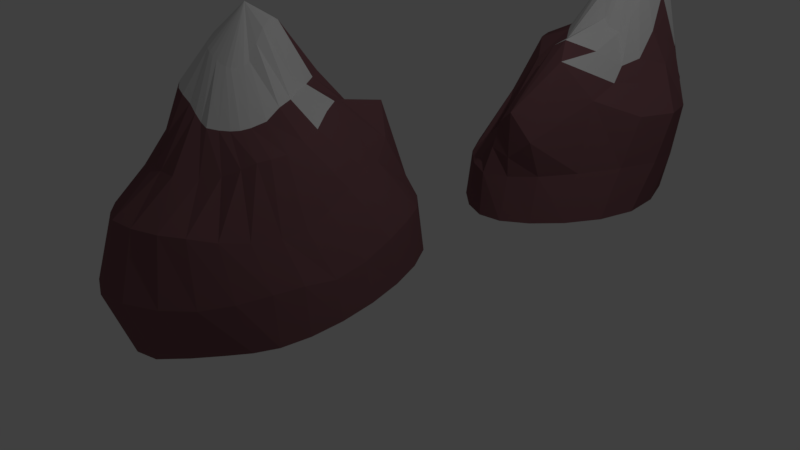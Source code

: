 # Source: mountains.blend  (saved by Blender 2.77.0; exported with 4.5.12 LTS)
import bpy
from mathutils import Matrix  # noqa: F401  (used for matrix-valued properties, if any)

bpy.ops.wm.read_factory_settings(use_empty=True)
scene = bpy.context.scene
scene.name = 'Scene'

# ---- collections
col_collection_1 = bpy.data.collections.new('Collection 1'); scene.collection.children.link(col_collection_1)

# ---- materials (node trees are filled in below, after node groups)
mat_material_001 = bpy.data.materials.new('Material.001')
mat_material_001.alpha_threshold = 0.0
mat_material_001.use_transparent_shadow = False
mat_material_001.diffuse_color = (0.214, 0.09774, 0.1093, 1.0)
mat_material_001.roughness = 0.5
mat_material_002 = bpy.data.materials.new('Material.002')
mat_material_002.alpha_threshold = 0.0
mat_material_002.use_transparent_shadow = False
mat_material_002.roughness = 0.5

# ---- material node trees

# ---- world
world_world = bpy.data.worlds.new('World'); scene.world = world_world
world_world.color = (0.05088, 0.05088, 0.05088)
world_world.use_sun_shadow = False
world_world.sun_shadow_jitter_overblur = 0.0
world_world.cycles.sampling_method = 'MANUAL'

# ---- cameras
cam_camera = bpy.data.cameras.new('Camera')
cam_camera.clip_end = 100.0
cam_camera.lens = 35.0
cam_camera.sensor_width = 32.0
cam_camera.sensor_height = 18.0
cam_camera.ortho_scale = 7.314
cam_camera.dof.focus_distance = 0.0
cam_camera.dof.aperture_fstop = 128.0

# ---- lights
light_lamp = bpy.data.lights.new('Lamp', 'POINT')
light_lamp.transmission_factor = 0.0
light_lamp.cutoff_distance = 30.0
light_lamp.energy = 100.0
light_lamp.shadow_buffer_clip_start = 1.001
light_lamp.shadow_soft_size = 0.1
light_lamp.shadow_maximum_resolution = 0.006
light_lamp.use_absolute_resolution = True

# ---- meshes
me_sphere_002 = bpy.data.meshes.new('Sphere.002')
me_sphere_002.from_pydata([(-1.106, -1.352, 4.407), (-1.234, -1.492, 3.957), (-1.431, -1.643, 3.241), (-1.73, -1.552, 2.495), (-1.669, -1.487, 1.788), (-1.607, -1.214, 1.125), (-1.144, -1.221, 4.164), (-1.3, -1.25, 3.5), (-1.508, -1.326, 3.07), (-1.83, -1.135, 2.503), (-1.717, -1.006, 1.792), (-1.637, -0.6813, 1.125), (-1.149, -1.09, 3.9), (-1.298, -1.004, 3.172), (-1.478, -0.9923, 2.869), (-1.606, -0.7008, 2.496), (-1.498, -0.5103, 1.786), (-1.486, -0.1662, 1.125), (-1.112, -0.9641, 3.67), (-1.205, -0.7398, 3.104), (-1.229, -0.5605, 2.91), (-1.191, -0.1703, 2.747), (-1.187, 0.02731, 1.77), (-1.21, 0.2846, 1.125), (-1.038, -0.8483, 3.508), (-1.013, -0.3962, 3.332), (-0.8969, 0.1906, 3.29), (-0.8461, 0.6716, 2.291), (-0.8502, 0.4597, 1.752), (-0.8807, 0.6338, 1.125), (-0.9218, -0.748, 3.581), (-0.7519, -0.06769, 3.497), (-0.585, 0.7785, 2.674), (-0.5239, 0.7145, 2.008), (-0.5036, 0.6823, 1.718), (-0.5436, 0.8564, 1.125), (-0.8527, -0.7637, 3.682), (-0.582, -0.05978, 3.399), (-0.3497, 0.6881, 2.479), (-0.2398, 0.7033, 2.082), (-0.1791, 0.8113, 1.723), (-0.217, 0.9003, 1.125), (-0.7919, -0.8366, 3.864), (-0.4592, -0.3727, 3.286), (-0.1922, 0.156, 2.696), (0.06568, 0.3177, 1.988), (0.1313, 0.6536, 1.728), (0.1107, 0.7601, 1.125), (-0.7275, -0.9271, 4.046), (-0.3388, -0.656, 3.327), (-0.009363, -0.4859, 3.051), (0.2399, -0.1071, 2.166), (0.4077, 0.3838, 1.756), (0.4119, 0.494, 1.125), (-0.6591, -1.032, 4.161), (-0.2196, -0.8605, 3.409), (0.1911, -0.7934, 3.241), (0.394, -0.4581, 2.503), (0.6145, 0.0208, 1.77), (0.6374, 0.1179, 1.125), (-0.8918, -1.214, 4.553), (-0.5839, -1.146, 4.147), (-0.08055, -1.078, 3.395), (0.3881, -1.087, 3.172), (0.5848, -0.8429, 2.461), (0.7726, -0.409, 1.735), (0.809, -0.3399, 1.125), (-0.5055, -1.265, 3.998), (0.02161, -1.306, 3.381), (0.5327, -1.382, 3.139), (0.703, -1.232, 2.355), (0.8819, -0.8897, 1.661), (0.9298, -0.8401, 1.125), (-0.4368, -1.385, 4.013), (0.09279, -1.532, 3.298), (0.5951, -1.653, 3.096), (0.7798, -1.596, 2.269), (0.942, -1.365, 1.646), (0.9921, -1.338, 1.125), (-0.4098, -1.47, 4.109), (0.07369, -1.726, 3.268), (0.589, -1.851, 3.1), (0.772, -1.919, 2.288), (0.9505, -1.796, 1.744), (0.9921, -1.789, 1.125), (-0.4218, -1.546, 4.203), (0.04128, -1.835, 3.261), (0.5436, -1.994, 3.087), (0.7172, -2.264, 2.342), (0.8975, -2.169, 1.769), (0.9298, -2.158, 1.125), (-0.4477, -1.604, 4.292), (-0.01878, -1.919, 3.267), (0.4547, -2.131, 3.032), (0.6271, -2.582, 2.424), (0.7814, -2.553, 1.758), (0.809, -2.42, 1.125), (-0.4898, -1.64, 4.369), (-0.1058, -2.001, 3.292), (0.3211, -2.281, 2.959), (0.4958, -2.856, 2.525), (0.6157, -2.902, 1.763), (0.6374, -2.667, 1.125), (-0.5451, -1.661, 4.446), (-0.2142, -2.082, 3.342), (0.1484, -2.444, 2.918), (0.3254, -3.066, 2.578), (0.4088, -3.216, 1.82), (0.4258, -2.95, 1.125), (-0.6104, -1.675, 4.534), (-0.3352, -2.068, 3.459), (-0.06518, -2.618, 2.944), (0.0757, -3.211, 2.612), (0.1543, -3.455, 1.895), (0.1874, -3.215, 1.125), (-0.6796, -1.681, 4.615), (-0.4595, -2.052, 3.657), (-0.3286, -2.603, 2.923), (-0.2, -3.261, 2.628), (-0.1336, -3.539, 1.913), (-0.07572, -3.287, 1.127), (-0.749, -1.677, 4.682), (-0.6094, -2.017, 3.902), (-0.5654, -2.528, 2.909), (-0.4816, -3.145, 2.58), (-0.4346, -3.409, 1.915), (-0.3607, -3.213, 1.129), (-0.8208, -1.66, 4.726), (-0.7631, -2.006, 4.114), (-0.7876, -2.349, 2.908), (-0.7521, -2.961, 2.542), (-0.7291, -3.107, 1.825), (-0.6466, -2.879, 1.125), (-0.8993, -1.623, 4.738), (-0.8975, -1.97, 4.224), (-0.9837, -2.198, 3.009), (-0.9956, -2.696, 2.487), (-0.9982, -2.725, 1.759), (-0.923, -2.504, 1.125), (-0.9747, -1.558, 4.697), (-1.011, -1.892, 4.321), (-1.149, -2.057, 3.135), (-1.207, -2.34, 2.444), (-1.237, -2.298, 1.765), (-1.192, -2.148, 1.125), (-1.04, -1.478, 4.603), (-1.127, -1.719, 4.263), (-1.286, -1.895, 3.215), (-1.467, -1.923, 2.471), (-1.443, -1.915, 1.776), (-1.436, -1.718, 1.125)], [], [(2, 1, 7, 8), (3, 2, 8, 9), (0, 60, 6), (4, 3, 9, 10), (1, 0, 6, 7), (5, 4, 10, 11), (6, 60, 12), (10, 9, 15, 16), (7, 6, 12, 13), (11, 10, 16, 17), (8, 7, 13, 14), (9, 8, 14, 15), (15, 14, 20, 21), (12, 60, 18), (16, 15, 21, 22), (13, 12, 18, 19), (17, 16, 22, 23), (14, 13, 19, 20), (19, 18, 24, 25), (23, 22, 28, 29), (20, 19, 25, 26), (21, 20, 26, 27), (18, 60, 24), (22, 21, 27, 28), (24, 60, 30), (28, 27, 33, 34), (25, 24, 30, 31), (29, 28, 34, 35), (26, 25, 31, 32), (27, 26, 32, 33), (32, 31, 37, 38), (33, 32, 38, 39), (30, 60, 36), (34, 33, 39, 40), (31, 30, 36, 37), (35, 34, 40, 41), (37, 36, 42, 43), (41, 40, 46, 47), (38, 37, 43, 44), (39, 38, 44, 45), (36, 60, 42), (40, 39, 45, 46), (45, 44, 50, 51), (42, 60, 48), (46, 45, 51, 52), (43, 42, 48, 49), (47, 46, 52, 53), (44, 43, 49, 50), (50, 49, 55, 56), (51, 50, 56, 57), (48, 60, 54), (52, 51, 57, 58), (49, 48, 54, 55), (53, 52, 58, 59), (58, 57, 64, 65), (55, 54, 61, 62), (59, 58, 65, 66), (56, 55, 62, 63), (57, 56, 63, 64), (54, 60, 61), (64, 63, 69, 70), (61, 60, 67), (65, 64, 70, 71), (62, 61, 67, 68), (66, 65, 71, 72), (63, 62, 68, 69), (72, 71, 77, 78), (69, 68, 74, 75), (70, 69, 75, 76), (67, 60, 73), (71, 70, 76, 77), (68, 67, 73, 74), (77, 76, 82, 83), (74, 73, 79, 80), (78, 77, 83, 84), (75, 74, 80, 81), (76, 75, 81, 82), (73, 60, 79), (82, 81, 87, 88), (79, 60, 85), (83, 82, 88, 89), (80, 79, 85, 86), (84, 83, 89, 90), (81, 80, 86, 87), (90, 89, 95, 96), (87, 86, 92, 93), (88, 87, 93, 94), (85, 60, 91), (89, 88, 94, 95), (86, 85, 91, 92), (95, 94, 100, 101), (92, 91, 97, 98), (96, 95, 101, 102), (93, 92, 98, 99), (94, 93, 99, 100), (91, 60, 97), (100, 99, 105, 106), (97, 60, 103), (101, 100, 106, 107), (98, 97, 103, 104), (102, 101, 107, 108), (99, 98, 104, 105), (108, 107, 113, 114), (105, 104, 110, 111), (106, 105, 111, 112), (103, 60, 109), (107, 106, 112, 113), (104, 103, 109, 110), (109, 60, 115), (113, 112, 118, 119), (110, 109, 115, 116), (114, 113, 119, 120), (111, 110, 116, 117), (112, 111, 117, 118), (118, 117, 123, 124), (115, 60, 121), (119, 118, 124, 125), (116, 115, 121, 122), (120, 119, 125, 126), (117, 116, 122, 123), (122, 121, 127, 128), (126, 125, 131, 132), (123, 122, 128, 129), (124, 123, 129, 130), (121, 60, 127), (125, 124, 130, 131), (127, 60, 133), (131, 130, 136, 137), (128, 127, 133, 134), (132, 131, 137, 138), (129, 128, 134, 135), (130, 129, 135, 136), (135, 134, 140, 141), (136, 135, 141, 142), (133, 60, 139), (137, 136, 142, 143), (134, 133, 139, 140), (138, 137, 143, 144), (140, 139, 145, 146), (144, 143, 149, 150), (141, 140, 146, 147), (142, 141, 147, 148), (11, 17, 23, 29, 35, 41, 47, 53, 59, 66, 72, 78, 84, 90, 96, 102, 108, 114, 120, 126, 132, 138, 144, 150, 5), (139, 60, 145), (143, 142, 148, 149), (148, 147, 2, 3), (145, 60, 0), (149, 148, 3, 4), (146, 145, 0, 1), (150, 149, 4, 5), (147, 146, 1, 2)])
me_sphere_002.polygons.foreach_set('material_index', [0, 0, 1, 0, 1, 0, 1, 0, 1, 0, 0, 0, 0, 1, 0, 1, 0, 0, 1, 0, 1, 0, 1, 0, 1, 0, 1, 0, 0, 0, 0, 0, 1, 0, 1, 0, 1, 0, 0, 0, 1, 0, 0, 1, 0, 1, 0, 0, 0, 0, 1, 0, 1, 0, 0, 1, 0, 0, 0, 1, 0, 1, 0, 1, 0, 0, 0, 0, 0, 1, 0, 1, 0, 1, 0, 0, 0, 1, 0, 1, 0, 1, 0, 0, 0, 0, 0, 1, 0, 1, 0, 1, 0, 0, 0, 1, 0, 1, 0, 1, 0, 0, 0, 0, 0, 1, 0, 1, 1, 0, 1, 0, 0, 0, 0, 1, 0, 1, 0, 0, 1, 0, 0, 0, 1, 0, 1, 0, 1, 0, 0, 0, 0, 0, 1, 0, 1, 0, 1, 0, 1, 0, 0, 1, 0, 0, 1, 0, 1, 0, 1])
me_sphere_002.materials.append(mat_material_001)
me_sphere_002.materials.append(mat_material_002)
me_sphere_002.use_remesh_preserve_volume = False
me_sphere_002.use_remesh_preserve_attributes = False
me_sphere_002.use_mirror_vertex_groups = False
me_sphere_002.update()
me_sphere_001 = bpy.data.meshes.new('Sphere.001')
me_sphere_001.from_pydata([(-0.9233, -1.326, 4.129), (-1.155, -1.488, 3.643), (-1.353, -1.643, 3.13), (-1.496, -1.552, 2.495), (-1.584, -1.487, 1.788), (-1.607, -1.214, 1.125), (-0.9194, -1.193, 4.165), (-1.153, -1.244, 3.657), (-1.354, -1.326, 3.153), (-1.508, -1.135, 2.503), (-1.604, -1.006, 1.792), (-1.637, -0.6813, 1.125), (-0.8913, -1.062, 4.164), (-1.092, -0.9975, 3.658), (-1.262, -0.9923, 3.158), (-1.384, -0.7008, 2.496), (-1.46, -0.5103, 1.786), (-1.486, -0.1662, 1.125), (-0.8414, -0.9382, 4.126), (-0.9787, -0.7599, 3.647), (-1.087, -0.6619, 3.143), (-1.148, -0.2817, 2.472), (-1.187, -0.04384, 1.77), (-1.21, 0.2846, 1.125), (-0.7741, -0.8261, 4.072), (-0.8253, -0.5426, 3.619), (-0.8511, -0.3554, 3.114), (-0.8461, 0.09082, 2.438), (-0.8502, 0.3545, 1.753), (-0.8807, 0.6338, 1.125), (-0.6993, -0.7291, 4.051), (-0.6472, -0.3551, 3.537), (-0.585, -0.09105, 3.078), (-0.5239, 0.3909, 2.743), (-0.5036, 0.6543, 1.745), (-0.5436, 0.8564, 1.125), (-0.6396, -0.7434, 4.082), (-0.5204, -0.3581, 3.489), (-0.3497, -0.08995, 3.1), (-0.2398, 0.3994, 3.008), (-0.1791, 0.8113, 1.744), (-0.217, 0.9003, 1.125), (-0.5864, -0.8127, 4.147), (-0.4319, -0.4926, 3.45), (-0.1922, -0.2798, 3.186), (0.06568, 0.1848, 2.647), (0.1313, 0.6536, 1.747), (0.1107, 0.7601, 1.125), (-0.5351, -0.9, 4.196), (-0.3366, -0.6621, 3.421), (-0.009363, -0.5186, 3.26), (0.2399, -0.1071, 2.47), (0.4077, 0.3838, 1.756), (0.4119, 0.494, 1.125), (-0.4876, -1.003, 4.201), (-0.2187, -0.8602, 3.415), (0.1911, -0.7934, 3.256), (0.394, -0.4581, 2.538), (0.6145, 0.0208, 1.77), (0.6374, 0.1179, 1.125), (-0.6687, -1.179, 4.398), (-0.4457, -1.119, 4.132), (-0.08023, -1.078, 3.396), (0.3881, -1.087, 3.172), (0.5848, -0.8429, 2.461), (0.7726, -0.409, 1.735), (0.809, -0.3399, 1.125), (-0.4111, -1.243, 3.988), (0.02161, -1.306, 3.381), (0.5327, -1.382, 3.139), (0.703, -1.232, 2.355), (0.8819, -0.8897, 1.661), (0.9298, -0.8401, 1.125), (-0.3791, -1.371, 3.825), (0.09279, -1.532, 3.298), (0.5951, -1.653, 3.096), (0.7798, -1.596, 2.269), (0.942, -1.365, 1.646), (0.9921, -1.338, 1.125), (-0.3628, -1.458, 3.791), (0.07369, -1.726, 3.268), (0.589, -1.851, 3.1), (0.772, -1.919, 2.288), (0.9505, -1.796, 1.744), (0.9921, -1.789, 1.125), (-0.3802, -1.535, 3.782), (0.04128, -1.835, 3.259), (0.5436, -1.994, 3.087), (0.7172, -2.264, 2.342), (0.8975, -2.169, 1.769), (0.9298, -2.158, 1.125), (-0.408, -1.594, 3.79), (-0.01878, -1.919, 3.259), (0.4547, -2.131, 3.032), (0.6271, -2.582, 2.424), (0.7814, -2.553, 1.758), (0.809, -2.42, 1.125), (-0.4494, -1.629, 3.806), (-0.1058, -2.001, 3.267), (0.3211, -2.281, 2.959), (0.4958, -2.856, 2.525), (0.6157, -2.902, 1.763), (0.6374, -2.667, 1.125), (-0.5021, -1.651, 3.826), (-0.2142, -2.082, 3.287), (0.1484, -2.444, 2.918), (0.3254, -3.066, 2.578), (0.4088, -3.216, 1.82), (0.4258, -2.95, 1.125), (-0.5631, -1.663, 3.858), (-0.3352, -2.068, 3.318), (-0.06518, -2.618, 2.944), (0.0757, -3.211, 2.612), (0.1543, -3.455, 1.895), (0.1874, -3.215, 1.125), (-0.6277, -1.667, 3.892), (-0.4595, -2.052, 3.383), (-0.3286, -2.603, 2.923), (-0.2, -3.261, 2.628), (-0.1336, -3.539, 1.913), (-0.07572, -3.287, 1.127), (-0.6918, -1.662, 3.923), (-0.6094, -2.017, 3.451), (-0.5654, -2.528, 2.909), (-0.4816, -3.145, 2.58), (-0.4346, -3.409, 1.915), (-0.3607, -3.213, 1.129), (-0.7545, -1.645, 3.952), (-0.7631, -2.006, 3.511), (-0.7876, -2.349, 2.906), (-0.7521, -2.961, 2.542), (-0.7291, -3.107, 1.825), (-0.6466, -2.879, 1.125), (-0.8169, -1.605, 3.987), (-0.8973, -1.97, 3.546), (-0.9837, -2.198, 2.962), (-0.9956, -2.696, 2.487), (-0.9982, -2.725, 1.759), (-0.923, -2.504, 1.125), (-0.8678, -1.538, 4.027), (-1.009, -1.892, 3.58), (-1.149, -2.057, 3.025), (-1.207, -2.34, 2.444), (-1.237, -2.298, 1.765), (-1.192, -2.148, 1.125), (-0.9033, -1.456, 4.069), (-1.103, -1.717, 3.621), (-1.277, -1.895, 3.083), (-1.383, -1.923, 2.471), (-1.443, -1.915, 1.776), (-1.436, -1.718, 1.125)], [], [(2, 1, 7, 8), (3, 2, 8, 9), (0, 60, 6), (4, 3, 9, 10), (1, 0, 6, 7), (5, 4, 10, 11), (6, 60, 12), (10, 9, 15, 16), (7, 6, 12, 13), (11, 10, 16, 17), (8, 7, 13, 14), (9, 8, 14, 15), (15, 14, 20, 21), (12, 60, 18), (16, 15, 21, 22), (13, 12, 18, 19), (17, 16, 22, 23), (14, 13, 19, 20), (19, 18, 24, 25), (23, 22, 28, 29), (20, 19, 25, 26), (21, 20, 26, 27), (18, 60, 24), (22, 21, 27, 28), (24, 60, 30), (28, 27, 33, 34), (25, 24, 30, 31), (29, 28, 34, 35), (26, 25, 31, 32), (27, 26, 32, 33), (32, 31, 37, 38), (33, 32, 38, 39), (30, 60, 36), (34, 33, 39, 40), (31, 30, 36, 37), (35, 34, 40, 41), (37, 36, 42, 43), (41, 40, 46, 47), (38, 37, 43, 44), (39, 38, 44, 45), (36, 60, 42), (40, 39, 45, 46), (45, 44, 50, 51), (42, 60, 48), (46, 45, 51, 52), (43, 42, 48, 49), (47, 46, 52, 53), (44, 43, 49, 50), (50, 49, 55, 56), (51, 50, 56, 57), (48, 60, 54), (52, 51, 57, 58), (49, 48, 54, 55), (53, 52, 58, 59), (58, 57, 64, 65), (55, 54, 61, 62), (59, 58, 65, 66), (56, 55, 62, 63), (57, 56, 63, 64), (54, 60, 61), (64, 63, 69, 70), (61, 60, 67), (65, 64, 70, 71), (62, 61, 67, 68), (66, 65, 71, 72), (63, 62, 68, 69), (72, 71, 77, 78), (69, 68, 74, 75), (70, 69, 75, 76), (67, 60, 73), (71, 70, 76, 77), (68, 67, 73, 74), (77, 76, 82, 83), (74, 73, 79, 80), (78, 77, 83, 84), (75, 74, 80, 81), (76, 75, 81, 82), (73, 60, 79), (82, 81, 87, 88), (79, 60, 85), (83, 82, 88, 89), (80, 79, 85, 86), (84, 83, 89, 90), (81, 80, 86, 87), (90, 89, 95, 96), (87, 86, 92, 93), (88, 87, 93, 94), (85, 60, 91), (89, 88, 94, 95), (86, 85, 91, 92), (95, 94, 100, 101), (92, 91, 97, 98), (96, 95, 101, 102), (93, 92, 98, 99), (94, 93, 99, 100), (91, 60, 97), (100, 99, 105, 106), (97, 60, 103), (101, 100, 106, 107), (98, 97, 103, 104), (102, 101, 107, 108), (99, 98, 104, 105), (108, 107, 113, 114), (105, 104, 110, 111), (106, 105, 111, 112), (103, 60, 109), (107, 106, 112, 113), (104, 103, 109, 110), (109, 60, 115), (113, 112, 118, 119), (110, 109, 115, 116), (114, 113, 119, 120), (111, 110, 116, 117), (112, 111, 117, 118), (118, 117, 123, 124), (115, 60, 121), (119, 118, 124, 125), (116, 115, 121, 122), (120, 119, 125, 126), (117, 116, 122, 123), (122, 121, 127, 128), (126, 125, 131, 132), (123, 122, 128, 129), (124, 123, 129, 130), (121, 60, 127), (125, 124, 130, 131), (127, 60, 133), (131, 130, 136, 137), (128, 127, 133, 134), (132, 131, 137, 138), (129, 128, 134, 135), (130, 129, 135, 136), (135, 134, 140, 141), (136, 135, 141, 142), (133, 60, 139), (137, 136, 142, 143), (134, 133, 139, 140), (138, 137, 143, 144), (140, 139, 145, 146), (144, 143, 149, 150), (141, 140, 146, 147), (142, 141, 147, 148), (11, 17, 23, 29, 35, 41, 47, 53, 59, 66, 72, 78, 84, 90, 96, 102, 108, 114, 120, 126, 132, 138, 144, 150, 5), (139, 60, 145), (143, 142, 148, 149), (148, 147, 2, 3), (145, 60, 0), (149, 148, 3, 4), (146, 145, 0, 1), (150, 149, 4, 5), (147, 146, 1, 2)])
me_sphere_001.polygons.foreach_set('material_index', [0, 0, 1, 0, 1, 0, 1, 0, 1, 0, 0, 0, 0, 1, 0, 1, 0, 1, 1, 0, 0, 0, 1, 0, 1, 0, 0, 0, 0, 0, 0, 0, 1, 0, 0, 0, 0, 0, 0, 0, 1, 0, 0, 1, 0, 1, 0, 0, 1, 0, 1, 0, 1, 0, 0, 1, 0, 1, 0, 1, 0, 1, 0, 1, 0, 0, 0, 0, 0, 1, 0, 1, 0, 1, 0, 0, 0, 1, 0, 1, 0, 1, 0, 0, 0, 0, 0, 1, 0, 1, 0, 1, 0, 0, 0, 1, 0, 1, 0, 1, 0, 0, 0, 0, 0, 1, 0, 1, 1, 0, 1, 0, 0, 0, 0, 1, 0, 1, 0, 0, 1, 0, 0, 0, 1, 0, 1, 0, 1, 0, 0, 0, 0, 0, 1, 0, 1, 0, 1, 0, 1, 0, 0, 1, 0, 0, 1, 0, 1, 0, 0])
me_sphere_001.materials.append(mat_material_001)
me_sphere_001.materials.append(mat_material_002)
me_sphere_001.use_remesh_preserve_volume = False
me_sphere_001.use_remesh_preserve_attributes = False
me_sphere_001.use_mirror_vertex_groups = False
me_sphere_001.update()

# ---- objects
ob_sphere_001 = bpy.data.objects.new('Sphere.001', me_sphere_002)
ob_sphere = bpy.data.objects.new('Sphere', me_sphere_001)
ob_lamp = bpy.data.objects.new('Lamp', light_lamp)
ob_camera = bpy.data.objects.new('Camera', cam_camera)

# ---- transforms, parenting, visibility, modifiers, constraints
ob_sphere_001.location = (0.0, 2.681, -1.088)
ob_sphere_001.rotation_euler = (0.0, -0.0, 3.142)
ob_sphere_001.lineart.crease_threshold = 0.0
ob_sphere.location = (0.0, 0.0, -1.088)
ob_sphere.lineart.crease_threshold = 0.0
ob_lamp.location = (4.076, 1.005, 5.904)
ob_lamp.rotation_euler = (0.6503, 0.05522, 1.866)
ob_lamp.lock_rotations_4d = False
ob_lamp.empty_display_type = 'ARROWS'
ob_lamp.color = (0.0, 0.0, 0.0, 0.0)
ob_lamp.lineart.crease_threshold = 0.0
ob_camera.location = (7.481, -6.508, 5.344)
ob_camera.rotation_euler = (1.109, 0.01082, 0.8149)
ob_camera.lock_rotations_4d = False
ob_camera.empty_display_type = 'ARROWS'
ob_camera.color = (0.0, 0.0, 0.0, 0.0)
ob_camera.display_type = 'WIRE'
ob_camera.lineart.crease_threshold = 0.0

# ---- collection membership
col_collection_1.objects.link(ob_sphere_001)
col_collection_1.objects.link(ob_sphere)
col_collection_1.objects.link(ob_lamp)
col_collection_1.objects.link(ob_camera)

# ---- scene / render settings (as saved in the file)
scene.camera = ob_camera
scene.frame_start = 1; scene.frame_end = 250; scene.frame_set(1)
scene.render.engine = 'BLENDER_EEVEE_NEXT'
scene.render.resolution_percentage = 50
scene.render.dither_intensity = 0.0
scene.cycles.use_denoising = False
scene.cycles.samples = 128
scene.cycles.sampling_pattern = 'TABULATED_SOBOL'
scene.cycles.light_sampling_threshold = 0.0
scene.cycles.use_adaptive_sampling = False
scene.cycles.use_light_tree = False
scene.cycles.blur_glossy = 0.0
scene.cycles.sample_clamp_indirect = 0.0
scene.view_settings.view_transform = 'Standard'
bpy.context.view_layer.update()
